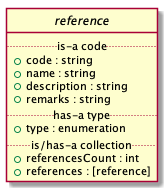

The diagram above was rendered by PlantUML. Its source (embedded in the PNG):
@startuml
hide circle

interface reference {
.. is-a code ..
{field} + code : string
{field} + name : string
{field} + description : string
{field} + remarks : string
.. has-a type ..
{field} + type : enumeration
.. is/has-a collection ..
{field} + referencesCount : int
{field} + references : [reference]
}
@enduml